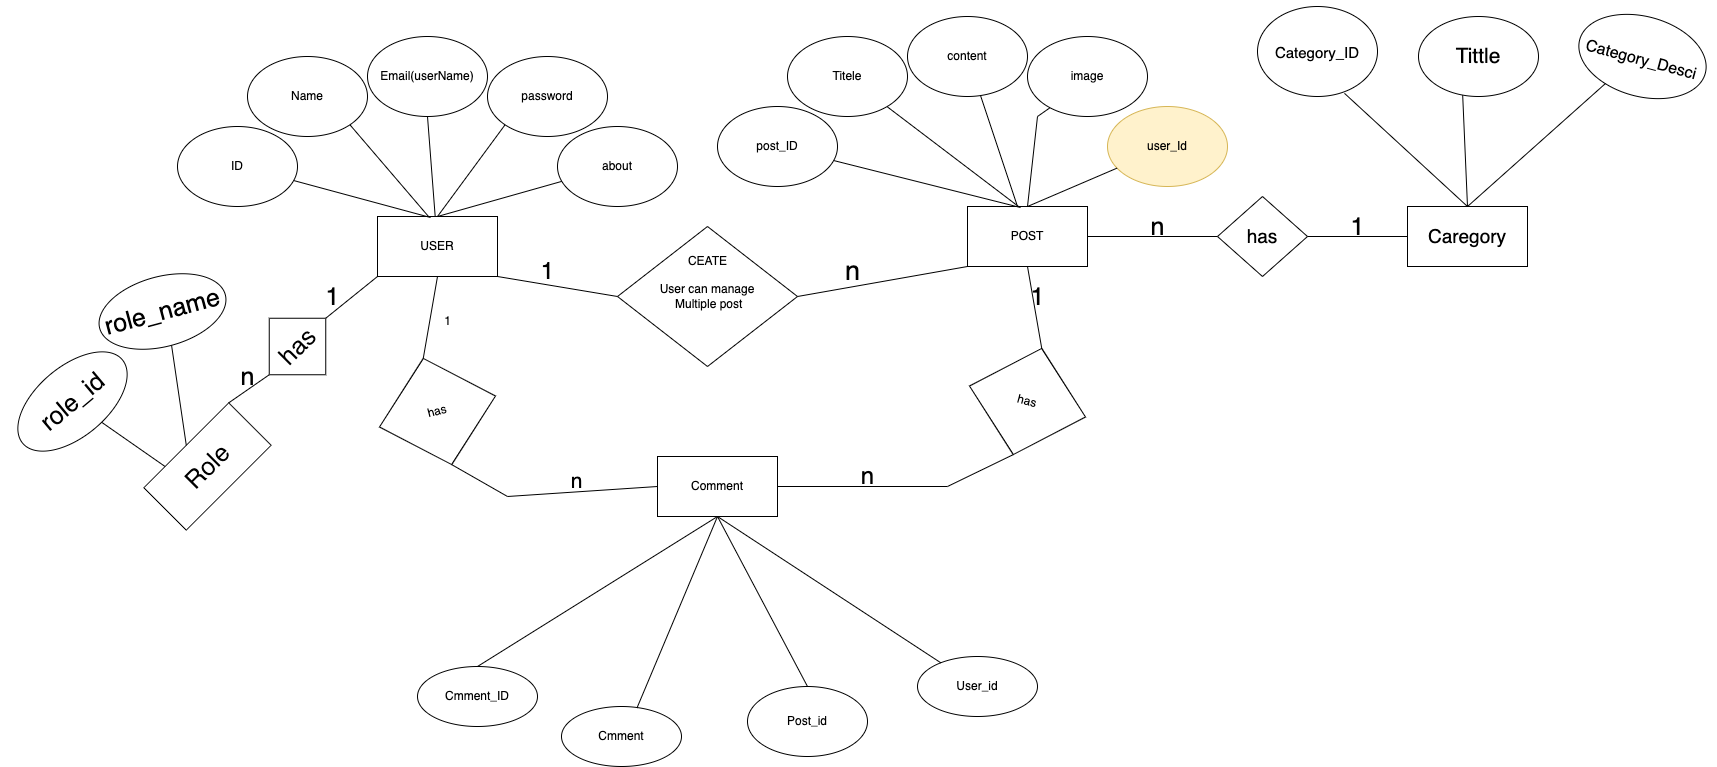

The diagram above was exported from draw.io. Its source (the exported page's mxGraphModel, read from the mxfile embedded in the PNG):
<mxGraphModel dx="4863" dy="3841" grid="1" gridSize="10" guides="1" tooltips="1" connect="1" arrows="0" fold="1" page="1" pageScale="1" pageWidth="827" pageHeight="1169" math="0" shadow="0">
  <root>
    <mxCell id="0" />
    <mxCell id="1" parent="0" />
    <mxCell id="zfUXyqOs4S-GqXBvNsbU-88" value="&lt;font style=&quot;font-size: 15px;&quot;&gt;Category_ID&lt;/font&gt;" style="ellipse;whiteSpace=wrap;html=1;fontSize=21;shadow=0;" vertex="1" parent="1">
      <mxGeometry x="960" y="-240" width="120" height="90" as="geometry" />
    </mxCell>
    <mxCell id="zfUXyqOs4S-GqXBvNsbU-1" value="USER" style="rounded=0;whiteSpace=wrap;html=1;" vertex="1" parent="1">
      <mxGeometry x="80" y="-30" width="120" height="60" as="geometry" />
    </mxCell>
    <mxCell id="zfUXyqOs4S-GqXBvNsbU-2" value="ID" style="ellipse;whiteSpace=wrap;html=1;" vertex="1" parent="1">
      <mxGeometry x="-120" y="-120" width="120" height="80" as="geometry" />
    </mxCell>
    <mxCell id="zfUXyqOs4S-GqXBvNsbU-3" value="" style="endArrow=none;html=1;rounded=0;entryX=0.442;entryY=0.017;entryDx=0;entryDy=0;entryPerimeter=0;" edge="1" parent="1" source="zfUXyqOs4S-GqXBvNsbU-2" target="zfUXyqOs4S-GqXBvNsbU-1">
      <mxGeometry width="50" height="50" relative="1" as="geometry">
        <mxPoint x="50" y="30" as="sourcePoint" />
        <mxPoint x="130" y="-30" as="targetPoint" />
      </mxGeometry>
    </mxCell>
    <mxCell id="zfUXyqOs4S-GqXBvNsbU-4" value="Name" style="ellipse;whiteSpace=wrap;html=1;" vertex="1" parent="1">
      <mxGeometry x="-50" y="-190" width="120" height="80" as="geometry" />
    </mxCell>
    <mxCell id="zfUXyqOs4S-GqXBvNsbU-5" value="Email(userName)" style="ellipse;whiteSpace=wrap;html=1;" vertex="1" parent="1">
      <mxGeometry x="70" y="-210" width="120" height="80" as="geometry" />
    </mxCell>
    <mxCell id="zfUXyqOs4S-GqXBvNsbU-6" value="password" style="ellipse;whiteSpace=wrap;html=1;" vertex="1" parent="1">
      <mxGeometry x="190" y="-190" width="120" height="80" as="geometry" />
    </mxCell>
    <mxCell id="zfUXyqOs4S-GqXBvNsbU-7" value="about" style="ellipse;whiteSpace=wrap;html=1;" vertex="1" parent="1">
      <mxGeometry x="260" y="-120" width="120" height="80" as="geometry" />
    </mxCell>
    <mxCell id="zfUXyqOs4S-GqXBvNsbU-8" value="" style="endArrow=none;html=1;rounded=0;exitX=1;exitY=1;exitDx=0;exitDy=0;entryX=0.425;entryY=0;entryDx=0;entryDy=0;entryPerimeter=0;" edge="1" parent="1" source="zfUXyqOs4S-GqXBvNsbU-4" target="zfUXyqOs4S-GqXBvNsbU-1">
      <mxGeometry width="50" height="50" relative="1" as="geometry">
        <mxPoint x="70" y="-70" as="sourcePoint" />
        <mxPoint x="120" y="-120" as="targetPoint" />
      </mxGeometry>
    </mxCell>
    <mxCell id="zfUXyqOs4S-GqXBvNsbU-9" value="" style="endArrow=none;html=1;rounded=0;exitX=0.5;exitY=0;exitDx=0;exitDy=0;" edge="1" parent="1" source="zfUXyqOs4S-GqXBvNsbU-1" target="zfUXyqOs4S-GqXBvNsbU-7">
      <mxGeometry width="50" height="50" relative="1" as="geometry">
        <mxPoint x="170" y="40" as="sourcePoint" />
        <mxPoint x="220" y="-10" as="targetPoint" />
      </mxGeometry>
    </mxCell>
    <mxCell id="zfUXyqOs4S-GqXBvNsbU-10" value="" style="endArrow=none;html=1;rounded=0;entryX=0.5;entryY=1;entryDx=0;entryDy=0;" edge="1" parent="1" source="zfUXyqOs4S-GqXBvNsbU-1" target="zfUXyqOs4S-GqXBvNsbU-5">
      <mxGeometry width="50" height="50" relative="1" as="geometry">
        <mxPoint x="130" y="-20" as="sourcePoint" />
        <mxPoint x="220" y="-10" as="targetPoint" />
      </mxGeometry>
    </mxCell>
    <mxCell id="zfUXyqOs4S-GqXBvNsbU-11" value="" style="endArrow=none;html=1;rounded=0;entryX=0;entryY=1;entryDx=0;entryDy=0;exitX=0.5;exitY=0;exitDx=0;exitDy=0;" edge="1" parent="1" source="zfUXyqOs4S-GqXBvNsbU-1" target="zfUXyqOs4S-GqXBvNsbU-6">
      <mxGeometry width="50" height="50" relative="1" as="geometry">
        <mxPoint x="170" y="-70" as="sourcePoint" />
        <mxPoint x="220" y="-120" as="targetPoint" />
      </mxGeometry>
    </mxCell>
    <mxCell id="zfUXyqOs4S-GqXBvNsbU-12" value="POST" style="rounded=0;whiteSpace=wrap;html=1;" vertex="1" parent="1">
      <mxGeometry x="670" y="-40" width="120" height="60" as="geometry" />
    </mxCell>
    <mxCell id="zfUXyqOs4S-GqXBvNsbU-13" value="post_ID" style="ellipse;whiteSpace=wrap;html=1;" vertex="1" parent="1">
      <mxGeometry x="420" y="-140" width="120" height="80" as="geometry" />
    </mxCell>
    <mxCell id="zfUXyqOs4S-GqXBvNsbU-14" value="" style="endArrow=none;html=1;rounded=0;entryX=0.442;entryY=0.017;entryDx=0;entryDy=0;entryPerimeter=0;" edge="1" parent="1" source="zfUXyqOs4S-GqXBvNsbU-13" target="zfUXyqOs4S-GqXBvNsbU-12">
      <mxGeometry width="50" height="50" relative="1" as="geometry">
        <mxPoint x="535.7780884483584" y="-85.2607123789312" as="sourcePoint" />
        <mxPoint x="670" y="-50" as="targetPoint" />
      </mxGeometry>
    </mxCell>
    <mxCell id="zfUXyqOs4S-GqXBvNsbU-15" value="Titele" style="ellipse;whiteSpace=wrap;html=1;" vertex="1" parent="1">
      <mxGeometry x="490" y="-210" width="120" height="80" as="geometry" />
    </mxCell>
    <mxCell id="zfUXyqOs4S-GqXBvNsbU-16" value="content" style="ellipse;whiteSpace=wrap;html=1;" vertex="1" parent="1">
      <mxGeometry x="610" y="-230" width="120" height="80" as="geometry" />
    </mxCell>
    <mxCell id="zfUXyqOs4S-GqXBvNsbU-17" value="image" style="ellipse;whiteSpace=wrap;html=1;" vertex="1" parent="1">
      <mxGeometry x="730" y="-210" width="120" height="80" as="geometry" />
    </mxCell>
    <mxCell id="zfUXyqOs4S-GqXBvNsbU-18" value="user_Id" style="ellipse;whiteSpace=wrap;html=1;fillColor=#fff2cc;strokeColor=#d6b656;" vertex="1" parent="1">
      <mxGeometry x="810" y="-140" width="120" height="80" as="geometry" />
    </mxCell>
    <mxCell id="zfUXyqOs4S-GqXBvNsbU-19" value="" style="endArrow=none;html=1;rounded=0;entryX=0.425;entryY=0;entryDx=0;entryDy=0;entryPerimeter=0;" edge="1" parent="1" source="zfUXyqOs4S-GqXBvNsbU-15" target="zfUXyqOs4S-GqXBvNsbU-12">
      <mxGeometry width="50" height="50" relative="1" as="geometry">
        <mxPoint x="592" y="-142" as="sourcePoint" />
        <mxPoint x="660" y="-140" as="targetPoint" />
      </mxGeometry>
    </mxCell>
    <mxCell id="zfUXyqOs4S-GqXBvNsbU-20" value="" style="endArrow=none;html=1;rounded=0;exitX=0.5;exitY=0;exitDx=0;exitDy=0;" edge="1" parent="1" source="zfUXyqOs4S-GqXBvNsbU-12" target="zfUXyqOs4S-GqXBvNsbU-18">
      <mxGeometry width="50" height="50" relative="1" as="geometry">
        <mxPoint x="710" y="20" as="sourcePoint" />
        <mxPoint x="804.6153846153798" y="-84.61538461538294" as="targetPoint" />
      </mxGeometry>
    </mxCell>
    <mxCell id="zfUXyqOs4S-GqXBvNsbU-21" value="" style="endArrow=none;html=1;rounded=0;" edge="1" parent="1" source="zfUXyqOs4S-GqXBvNsbU-12" target="zfUXyqOs4S-GqXBvNsbU-16">
      <mxGeometry width="50" height="50" relative="1" as="geometry">
        <mxPoint x="670" y="-40" as="sourcePoint" />
        <mxPoint x="760" y="-30" as="targetPoint" />
      </mxGeometry>
    </mxCell>
    <mxCell id="zfUXyqOs4S-GqXBvNsbU-22" value="" style="endArrow=none;html=1;rounded=0;exitX=0.5;exitY=0;exitDx=0;exitDy=0;" edge="1" parent="1" source="zfUXyqOs4S-GqXBvNsbU-12" target="zfUXyqOs4S-GqXBvNsbU-17">
      <mxGeometry width="50" height="50" relative="1" as="geometry">
        <mxPoint x="710" y="-90" as="sourcePoint" />
        <mxPoint x="760" y="-140" as="targetPoint" />
        <Array as="points">
          <mxPoint x="740" y="-130" />
        </Array>
      </mxGeometry>
    </mxCell>
    <mxCell id="zfUXyqOs4S-GqXBvNsbU-24" value="User can manage&lt;br&gt;&amp;nbsp;Multiple post" style="rhombus;whiteSpace=wrap;html=1;" vertex="1" parent="1">
      <mxGeometry x="320" y="-20" width="180" height="140" as="geometry" />
    </mxCell>
    <mxCell id="zfUXyqOs4S-GqXBvNsbU-25" value="" style="endArrow=none;html=1;rounded=0;entryX=0;entryY=1;entryDx=0;entryDy=0;exitX=1;exitY=0.5;exitDx=0;exitDy=0;" edge="1" parent="1" source="zfUXyqOs4S-GqXBvNsbU-24" target="zfUXyqOs4S-GqXBvNsbU-12">
      <mxGeometry width="50" height="50" relative="1" as="geometry">
        <mxPoint x="480" y="30" as="sourcePoint" />
        <mxPoint x="617" y="66" as="targetPoint" />
      </mxGeometry>
    </mxCell>
    <mxCell id="zfUXyqOs4S-GqXBvNsbU-26" value="" style="endArrow=none;html=1;rounded=0;entryX=0;entryY=0.5;entryDx=0;entryDy=0;exitX=1;exitY=1;exitDx=0;exitDy=0;" edge="1" parent="1" source="zfUXyqOs4S-GqXBvNsbU-1" target="zfUXyqOs4S-GqXBvNsbU-24">
      <mxGeometry width="50" height="50" relative="1" as="geometry">
        <mxPoint x="290" y="30" as="sourcePoint" />
        <mxPoint x="427" y="66" as="targetPoint" />
      </mxGeometry>
    </mxCell>
    <mxCell id="zfUXyqOs4S-GqXBvNsbU-27" value="&lt;font style=&quot;font-size: 24px;&quot;&gt;1&lt;/font&gt;" style="text;html=1;align=center;verticalAlign=middle;resizable=0;points=[];autosize=1;strokeColor=none;fillColor=none;" vertex="1" parent="1">
      <mxGeometry x="230" y="5" width="40" height="40" as="geometry" />
    </mxCell>
    <mxCell id="zfUXyqOs4S-GqXBvNsbU-28" value="&lt;font style=&quot;font-size: 27px;&quot;&gt;n&lt;/font&gt;" style="text;html=1;align=center;verticalAlign=middle;resizable=0;points=[];autosize=1;strokeColor=none;fillColor=none;" vertex="1" parent="1">
      <mxGeometry x="535" width="40" height="50" as="geometry" />
    </mxCell>
    <mxCell id="zfUXyqOs4S-GqXBvNsbU-29" value="CEATE" style="text;html=1;align=center;verticalAlign=middle;resizable=0;points=[];autosize=1;strokeColor=none;fillColor=none;" vertex="1" parent="1">
      <mxGeometry x="380" width="60" height="30" as="geometry" />
    </mxCell>
    <mxCell id="zfUXyqOs4S-GqXBvNsbU-30" value="Comment" style="rounded=0;whiteSpace=wrap;html=1;" vertex="1" parent="1">
      <mxGeometry x="360" y="210" width="120" height="60" as="geometry" />
    </mxCell>
    <mxCell id="zfUXyqOs4S-GqXBvNsbU-31" value="Cmment_ID" style="ellipse;whiteSpace=wrap;html=1;" vertex="1" parent="1">
      <mxGeometry x="120" y="420" width="120" height="60" as="geometry" />
    </mxCell>
    <mxCell id="zfUXyqOs4S-GqXBvNsbU-34" value="" style="endArrow=none;html=1;rounded=0;entryX=0.5;entryY=0;entryDx=0;entryDy=0;" edge="1" parent="1" target="zfUXyqOs4S-GqXBvNsbU-31">
      <mxGeometry width="50" height="50" relative="1" as="geometry">
        <mxPoint x="420" y="270" as="sourcePoint" />
        <mxPoint x="306" y="202" as="targetPoint" />
      </mxGeometry>
    </mxCell>
    <mxCell id="zfUXyqOs4S-GqXBvNsbU-66" value="Cmment" style="ellipse;whiteSpace=wrap;html=1;" vertex="1" parent="1">
      <mxGeometry x="264" y="460" width="120" height="60" as="geometry" />
    </mxCell>
    <mxCell id="zfUXyqOs4S-GqXBvNsbU-67" value="Post_id" style="ellipse;whiteSpace=wrap;html=1;" vertex="1" parent="1">
      <mxGeometry x="450" y="440" width="120" height="70" as="geometry" />
    </mxCell>
    <mxCell id="zfUXyqOs4S-GqXBvNsbU-68" value="User_id" style="ellipse;whiteSpace=wrap;html=1;" vertex="1" parent="1">
      <mxGeometry x="620" y="410" width="120" height="60" as="geometry" />
    </mxCell>
    <mxCell id="zfUXyqOs4S-GqXBvNsbU-69" value="" style="endArrow=none;html=1;rounded=0;entryX=0.629;entryY=0.024;entryDx=0;entryDy=0;entryPerimeter=0;exitX=0.5;exitY=1;exitDx=0;exitDy=0;" edge="1" parent="1" source="zfUXyqOs4S-GqXBvNsbU-30" target="zfUXyqOs4S-GqXBvNsbU-66">
      <mxGeometry width="50" height="50" relative="1" as="geometry">
        <mxPoint x="410" y="280" as="sourcePoint" />
        <mxPoint x="419" y="210" as="targetPoint" />
      </mxGeometry>
    </mxCell>
    <mxCell id="zfUXyqOs4S-GqXBvNsbU-70" value="" style="endArrow=none;html=1;rounded=0;entryX=0.5;entryY=0;entryDx=0;entryDy=0;exitX=0.5;exitY=1;exitDx=0;exitDy=0;" edge="1" parent="1" source="zfUXyqOs4S-GqXBvNsbU-30" target="zfUXyqOs4S-GqXBvNsbU-67">
      <mxGeometry width="50" height="50" relative="1" as="geometry">
        <mxPoint x="429" y="200" as="sourcePoint" />
        <mxPoint x="402" y="111" as="targetPoint" />
      </mxGeometry>
    </mxCell>
    <mxCell id="zfUXyqOs4S-GqXBvNsbU-71" value="" style="endArrow=none;html=1;rounded=0;exitX=0.5;exitY=1;exitDx=0;exitDy=0;" edge="1" parent="1" source="zfUXyqOs4S-GqXBvNsbU-30" target="zfUXyqOs4S-GqXBvNsbU-68">
      <mxGeometry width="50" height="50" relative="1" as="geometry">
        <mxPoint x="519" y="260" as="sourcePoint" />
        <mxPoint x="492" y="171" as="targetPoint" />
      </mxGeometry>
    </mxCell>
    <mxCell id="zfUXyqOs4S-GqXBvNsbU-73" value="has" style="rhombus;whiteSpace=wrap;html=1;rotation=-15;" vertex="1" parent="1">
      <mxGeometry x="80" y="110" width="120" height="110" as="geometry" />
    </mxCell>
    <mxCell id="zfUXyqOs4S-GqXBvNsbU-74" value="" style="endArrow=none;html=1;rounded=0;entryX=0.5;entryY=1;entryDx=0;entryDy=0;exitX=0.5;exitY=0;exitDx=0;exitDy=0;" edge="1" parent="1" source="zfUXyqOs4S-GqXBvNsbU-73" target="zfUXyqOs4S-GqXBvNsbU-1">
      <mxGeometry width="50" height="50" relative="1" as="geometry">
        <mxPoint x="100" y="120" as="sourcePoint" />
        <mxPoint x="150" y="70" as="targetPoint" />
      </mxGeometry>
    </mxCell>
    <mxCell id="zfUXyqOs4S-GqXBvNsbU-75" value="" style="endArrow=none;html=1;rounded=0;exitX=0;exitY=0.5;exitDx=0;exitDy=0;entryX=0.5;entryY=1;entryDx=0;entryDy=0;" edge="1" parent="1" source="zfUXyqOs4S-GqXBvNsbU-30" target="zfUXyqOs4S-GqXBvNsbU-73">
      <mxGeometry width="50" height="50" relative="1" as="geometry">
        <mxPoint x="180" y="270" as="sourcePoint" />
        <mxPoint x="230" y="220" as="targetPoint" />
        <Array as="points">
          <mxPoint x="210" y="250" />
        </Array>
      </mxGeometry>
    </mxCell>
    <mxCell id="zfUXyqOs4S-GqXBvNsbU-76" value="1" style="text;html=1;align=center;verticalAlign=middle;resizable=0;points=[];autosize=1;strokeColor=none;fillColor=none;" vertex="1" parent="1">
      <mxGeometry x="135" y="60" width="30" height="30" as="geometry" />
    </mxCell>
    <mxCell id="zfUXyqOs4S-GqXBvNsbU-77" value="&lt;font style=&quot;font-size: 21px;&quot;&gt;n&lt;/font&gt;" style="text;html=1;align=center;verticalAlign=middle;resizable=0;points=[];autosize=1;strokeColor=none;fillColor=none;" vertex="1" parent="1">
      <mxGeometry x="259" y="215" width="40" height="40" as="geometry" />
    </mxCell>
    <mxCell id="zfUXyqOs4S-GqXBvNsbU-78" value="has" style="rhombus;whiteSpace=wrap;html=1;rotation=15;" vertex="1" parent="1">
      <mxGeometry x="670" y="100" width="120" height="110" as="geometry" />
    </mxCell>
    <mxCell id="zfUXyqOs4S-GqXBvNsbU-79" value="" style="endArrow=none;html=1;rounded=0;exitX=1;exitY=0.5;exitDx=0;exitDy=0;entryX=0.5;entryY=1;entryDx=0;entryDy=0;" edge="1" parent="1" source="zfUXyqOs4S-GqXBvNsbU-30" target="zfUXyqOs4S-GqXBvNsbU-78">
      <mxGeometry width="50" height="50" relative="1" as="geometry">
        <mxPoint x="520" y="270" as="sourcePoint" />
        <mxPoint x="570" y="220" as="targetPoint" />
        <Array as="points">
          <mxPoint x="650" y="240" />
        </Array>
      </mxGeometry>
    </mxCell>
    <mxCell id="zfUXyqOs4S-GqXBvNsbU-80" value="" style="endArrow=none;html=1;rounded=0;exitX=0.5;exitY=0;exitDx=0;exitDy=0;entryX=0.5;entryY=1;entryDx=0;entryDy=0;" edge="1" parent="1" source="zfUXyqOs4S-GqXBvNsbU-78" target="zfUXyqOs4S-GqXBvNsbU-12">
      <mxGeometry width="50" height="50" relative="1" as="geometry">
        <mxPoint x="710" y="90" as="sourcePoint" />
        <mxPoint x="680" y="30" as="targetPoint" />
      </mxGeometry>
    </mxCell>
    <mxCell id="zfUXyqOs4S-GqXBvNsbU-85" value="&lt;font style=&quot;font-size: 24px;&quot;&gt;n&lt;/font&gt;" style="text;html=1;align=center;verticalAlign=middle;resizable=0;points=[];autosize=1;strokeColor=none;fillColor=none;" vertex="1" parent="1">
      <mxGeometry x="550" y="210" width="40" height="40" as="geometry" />
    </mxCell>
    <mxCell id="zfUXyqOs4S-GqXBvNsbU-86" value="&lt;font style=&quot;font-size: 25px;&quot;&gt;1&lt;/font&gt;" style="text;html=1;align=center;verticalAlign=middle;resizable=0;points=[];autosize=1;strokeColor=none;fillColor=none;" vertex="1" parent="1">
      <mxGeometry x="720" y="30" width="40" height="40" as="geometry" />
    </mxCell>
    <mxCell id="zfUXyqOs4S-GqXBvNsbU-87" value="&lt;font style=&quot;font-size: 19px;&quot;&gt;Caregory&lt;/font&gt;" style="rounded=0;whiteSpace=wrap;html=1;fontSize=21;" vertex="1" parent="1">
      <mxGeometry x="1110" y="-40" width="120" height="60" as="geometry" />
    </mxCell>
    <mxCell id="zfUXyqOs4S-GqXBvNsbU-94" value="" style="endArrow=none;html=1;rounded=0;fontSize=21;exitX=0.725;exitY=0.965;exitDx=0;exitDy=0;entryX=0.5;entryY=0;entryDx=0;entryDy=0;exitPerimeter=0;" edge="1" parent="1" source="zfUXyqOs4S-GqXBvNsbU-88" target="zfUXyqOs4S-GqXBvNsbU-87">
      <mxGeometry width="50" height="50" relative="1" as="geometry">
        <mxPoint x="320" y="-420" as="sourcePoint" />
        <mxPoint x="370" y="-470" as="targetPoint" />
      </mxGeometry>
    </mxCell>
    <mxCell id="zfUXyqOs4S-GqXBvNsbU-95" value="" style="endArrow=none;html=1;rounded=0;fontSize=21;exitX=0.5;exitY=0;exitDx=0;exitDy=0;entryX=0.368;entryY=0.978;entryDx=0;entryDy=0;entryPerimeter=0;" edge="1" parent="1" source="zfUXyqOs4S-GqXBvNsbU-87" target="zfUXyqOs4S-GqXBvNsbU-90">
      <mxGeometry width="50" height="50" relative="1" as="geometry">
        <mxPoint x="380" y="-300" as="sourcePoint" />
        <mxPoint x="460" y="-460" as="targetPoint" />
      </mxGeometry>
    </mxCell>
    <mxCell id="zfUXyqOs4S-GqXBvNsbU-90" value="Tittle" style="ellipse;whiteSpace=wrap;html=1;fontSize=21;" vertex="1" parent="1">
      <mxGeometry x="1121" y="-230" width="120" height="80" as="geometry" />
    </mxCell>
    <mxCell id="zfUXyqOs4S-GqXBvNsbU-96" value="has" style="rhombus;whiteSpace=wrap;html=1;shadow=0;fontSize=19;" vertex="1" parent="1">
      <mxGeometry x="920" y="-50" width="90" height="80" as="geometry" />
    </mxCell>
    <mxCell id="zfUXyqOs4S-GqXBvNsbU-97" value="" style="endArrow=none;html=1;rounded=0;fontSize=19;exitX=1;exitY=0.5;exitDx=0;exitDy=0;entryX=0;entryY=0.5;entryDx=0;entryDy=0;" edge="1" parent="1" source="zfUXyqOs4S-GqXBvNsbU-12" target="zfUXyqOs4S-GqXBvNsbU-96">
      <mxGeometry width="50" height="50" relative="1" as="geometry">
        <mxPoint x="830" y="80" as="sourcePoint" />
        <mxPoint x="880" y="30" as="targetPoint" />
      </mxGeometry>
    </mxCell>
    <mxCell id="zfUXyqOs4S-GqXBvNsbU-98" value="" style="endArrow=none;html=1;rounded=0;fontSize=19;entryX=0;entryY=0.5;entryDx=0;entryDy=0;exitX=1;exitY=0.5;exitDx=0;exitDy=0;" edge="1" parent="1" source="zfUXyqOs4S-GqXBvNsbU-96" target="zfUXyqOs4S-GqXBvNsbU-87">
      <mxGeometry width="50" height="50" relative="1" as="geometry">
        <mxPoint x="1000" y="-11" as="sourcePoint" />
        <mxPoint x="1130" y="-10.91" as="targetPoint" />
      </mxGeometry>
    </mxCell>
    <mxCell id="zfUXyqOs4S-GqXBvNsbU-99" value="&lt;font style=&quot;font-size: 25px;&quot;&gt;n&lt;/font&gt;" style="text;html=1;align=center;verticalAlign=middle;resizable=0;points=[];autosize=1;strokeColor=none;fillColor=none;fontSize=19;" vertex="1" parent="1">
      <mxGeometry x="840" y="-40" width="40" height="40" as="geometry" />
    </mxCell>
    <mxCell id="zfUXyqOs4S-GqXBvNsbU-101" value="1" style="text;html=1;align=center;verticalAlign=middle;resizable=0;points=[];autosize=1;strokeColor=none;fillColor=none;fontSize=25;" vertex="1" parent="1">
      <mxGeometry x="1040" y="-40" width="40" height="40" as="geometry" />
    </mxCell>
    <mxCell id="zfUXyqOs4S-GqXBvNsbU-102" value="Role" style="rounded=0;whiteSpace=wrap;html=1;shadow=0;fontSize=25;rotation=-45;" vertex="1" parent="1">
      <mxGeometry x="-150" y="190" width="120" height="60" as="geometry" />
    </mxCell>
    <mxCell id="zfUXyqOs4S-GqXBvNsbU-103" value="role_id" style="ellipse;whiteSpace=wrap;html=1;shadow=0;fontSize=25;rotation=-40;" vertex="1" parent="1">
      <mxGeometry x="-290" y="120" width="130" height="70" as="geometry" />
    </mxCell>
    <mxCell id="zfUXyqOs4S-GqXBvNsbU-104" value="role_name" style="ellipse;whiteSpace=wrap;html=1;shadow=0;fontSize=25;rotation=-15;" vertex="1" parent="1">
      <mxGeometry x="-200" y="30" width="130" height="70" as="geometry" />
    </mxCell>
    <mxCell id="zfUXyqOs4S-GqXBvNsbU-105" value="" style="endArrow=none;html=1;rounded=0;fontSize=25;entryX=0.5;entryY=1;entryDx=0;entryDy=0;exitX=0.5;exitY=0;exitDx=0;exitDy=0;" edge="1" parent="1" source="zfUXyqOs4S-GqXBvNsbU-102" target="zfUXyqOs4S-GqXBvNsbU-104">
      <mxGeometry width="50" height="50" relative="1" as="geometry">
        <mxPoint x="-230" y="140" as="sourcePoint" />
        <mxPoint x="-20" y="120" as="targetPoint" />
      </mxGeometry>
    </mxCell>
    <mxCell id="zfUXyqOs4S-GqXBvNsbU-106" value="" style="endArrow=none;html=1;rounded=0;fontSize=25;exitX=0.25;exitY=0;exitDx=0;exitDy=0;" edge="1" parent="1" source="zfUXyqOs4S-GqXBvNsbU-102" target="zfUXyqOs4S-GqXBvNsbU-103">
      <mxGeometry width="50" height="50" relative="1" as="geometry">
        <mxPoint x="-70" y="170" as="sourcePoint" />
        <mxPoint x="-20" y="120" as="targetPoint" />
      </mxGeometry>
    </mxCell>
    <mxCell id="zfUXyqOs4S-GqXBvNsbU-107" value="has" style="rhombus;whiteSpace=wrap;html=1;shadow=0;fontSize=25;rotation=-45;" vertex="1" parent="1">
      <mxGeometry x="-40" y="60" width="80" height="80" as="geometry" />
    </mxCell>
    <mxCell id="zfUXyqOs4S-GqXBvNsbU-108" value="" style="endArrow=none;html=1;rounded=0;fontSize=25;entryX=0;entryY=0.5;entryDx=0;entryDy=0;exitX=1;exitY=0;exitDx=0;exitDy=0;" edge="1" parent="1" source="zfUXyqOs4S-GqXBvNsbU-102" target="zfUXyqOs4S-GqXBvNsbU-107">
      <mxGeometry width="50" height="50" relative="1" as="geometry">
        <mxPoint x="-150" y="140" as="sourcePoint" />
        <mxPoint x="-100" y="90" as="targetPoint" />
      </mxGeometry>
    </mxCell>
    <mxCell id="zfUXyqOs4S-GqXBvNsbU-109" value="" style="endArrow=none;html=1;rounded=0;fontSize=25;entryX=0;entryY=1;entryDx=0;entryDy=0;exitX=1;exitY=0.5;exitDx=0;exitDy=0;" edge="1" parent="1" source="zfUXyqOs4S-GqXBvNsbU-107" target="zfUXyqOs4S-GqXBvNsbU-1">
      <mxGeometry width="50" height="50" relative="1" as="geometry">
        <mxPoint x="-20" y="80" as="sourcePoint" />
        <mxPoint x="30" y="30" as="targetPoint" />
      </mxGeometry>
    </mxCell>
    <mxCell id="zfUXyqOs4S-GqXBvNsbU-110" value="1" style="text;html=1;align=center;verticalAlign=middle;resizable=0;points=[];autosize=1;strokeColor=none;fillColor=none;fontSize=25;" vertex="1" parent="1">
      <mxGeometry x="15" y="30" width="40" height="40" as="geometry" />
    </mxCell>
    <mxCell id="zfUXyqOs4S-GqXBvNsbU-111" value="n" style="text;html=1;align=center;verticalAlign=middle;resizable=0;points=[];autosize=1;strokeColor=none;fillColor=none;fontSize=25;" vertex="1" parent="1">
      <mxGeometry x="-70" y="110" width="40" height="40" as="geometry" />
    </mxCell>
    <mxCell id="zfUXyqOs4S-GqXBvNsbU-112" value="&lt;font style=&quot;font-size: 16px;&quot;&gt;Category_Desci&lt;/font&gt;" style="ellipse;whiteSpace=wrap;html=1;shadow=0;fontSize=25;rotation=15;" vertex="1" parent="1">
      <mxGeometry x="1280" y="-230" width="130" height="80" as="geometry" />
    </mxCell>
    <mxCell id="zfUXyqOs4S-GqXBvNsbU-113" value="" style="endArrow=none;html=1;rounded=0;fontSize=16;entryX=0.279;entryY=0.945;entryDx=0;entryDy=0;entryPerimeter=0;" edge="1" parent="1" target="zfUXyqOs4S-GqXBvNsbU-112">
      <mxGeometry width="50" height="50" relative="1" as="geometry">
        <mxPoint x="1170" y="-40" as="sourcePoint" />
        <mxPoint x="1220" y="-90" as="targetPoint" />
      </mxGeometry>
    </mxCell>
  </root>
</mxGraphModel>